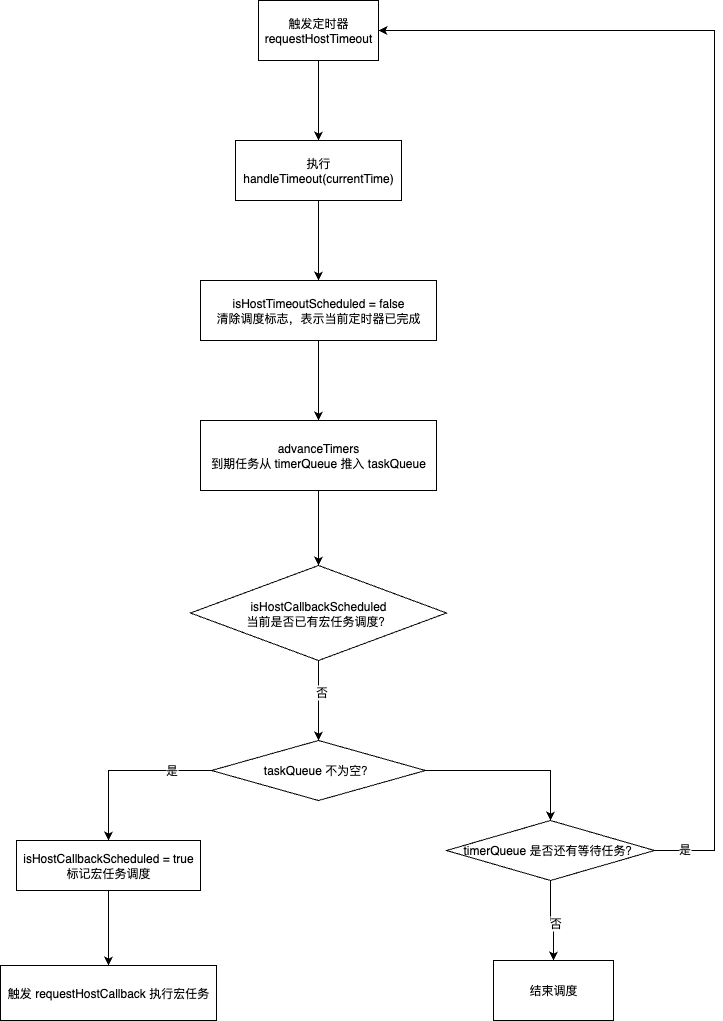

The diagram above was exported from draw.io. Its source (the exported page's mxGraphModel, read from the mxfile embedded in the PNG):
<mxGraphModel dx="1878" dy="1024" grid="1" gridSize="10" guides="1" tooltips="1" connect="1" arrows="1" fold="1" page="1" pageScale="1" pageWidth="827" pageHeight="1169" math="0" shadow="0">
  <root>
    <mxCell id="0" />
    <mxCell id="1" parent="0" />
    <mxCell id="Vlv9fL8mqzL7iep6vMmd-5" value="" style="edgeStyle=orthogonalEdgeStyle;rounded=0;orthogonalLoop=1;jettySize=auto;html=1;" parent="1" source="Vlv9fL8mqzL7iep6vMmd-1" target="Vlv9fL8mqzL7iep6vMmd-4" edge="1">
      <mxGeometry relative="1" as="geometry" />
    </mxCell>
    <mxCell id="Vlv9fL8mqzL7iep6vMmd-1" value="触发定时器&#10;requestHostTimeout" style="rounded=0;whiteSpace=wrap;html=1;" parent="1" vertex="1">
      <mxGeometry x="326" y="84" width="120" height="60" as="geometry" />
    </mxCell>
    <mxCell id="Vlv9fL8mqzL7iep6vMmd-7" value="" style="edgeStyle=orthogonalEdgeStyle;rounded=0;orthogonalLoop=1;jettySize=auto;html=1;" parent="1" source="Vlv9fL8mqzL7iep6vMmd-4" target="Vlv9fL8mqzL7iep6vMmd-6" edge="1">
      <mxGeometry relative="1" as="geometry" />
    </mxCell>
    <mxCell id="Vlv9fL8mqzL7iep6vMmd-4" value="&lt;p&gt;执行 handleTimeout(currentTime)&lt;/p&gt;" style="rounded=0;whiteSpace=wrap;html=1;" parent="1" vertex="1">
      <mxGeometry x="303" y="224" width="166" height="60" as="geometry" />
    </mxCell>
    <mxCell id="Vlv9fL8mqzL7iep6vMmd-9" value="" style="edgeStyle=orthogonalEdgeStyle;rounded=0;orthogonalLoop=1;jettySize=auto;html=1;" parent="1" source="Vlv9fL8mqzL7iep6vMmd-6" target="Vlv9fL8mqzL7iep6vMmd-8" edge="1">
      <mxGeometry relative="1" as="geometry" />
    </mxCell>
    <mxCell id="Vlv9fL8mqzL7iep6vMmd-6" value="isHostTimeoutScheduled = false&#10;清除调度标志，表示当前定时器已完成" style="rounded=0;whiteSpace=wrap;html=1;" parent="1" vertex="1">
      <mxGeometry x="268" y="364" width="236" height="60" as="geometry" />
    </mxCell>
    <mxCell id="Vlv9fL8mqzL7iep6vMmd-13" value="" style="edgeStyle=orthogonalEdgeStyle;rounded=0;orthogonalLoop=1;jettySize=auto;html=1;" parent="1" source="Vlv9fL8mqzL7iep6vMmd-8" target="Vlv9fL8mqzL7iep6vMmd-12" edge="1">
      <mxGeometry relative="1" as="geometry" />
    </mxCell>
    <mxCell id="Vlv9fL8mqzL7iep6vMmd-8" value="&#10;advanceTimers&#10;到期任务从 timerQueue 推入 taskQueue&#10;" style="rounded=0;whiteSpace=wrap;html=1;" parent="1" vertex="1">
      <mxGeometry x="268" y="504" width="236" height="70" as="geometry" />
    </mxCell>
    <mxCell id="Vlv9fL8mqzL7iep6vMmd-21" value="" style="edgeStyle=orthogonalEdgeStyle;rounded=0;orthogonalLoop=1;jettySize=auto;html=1;fontFamily=Helvetica;fontSize=12;fontColor=default;" parent="1" source="Vlv9fL8mqzL7iep6vMmd-12" target="Vlv9fL8mqzL7iep6vMmd-20" edge="1">
      <mxGeometry relative="1" as="geometry" />
    </mxCell>
    <mxCell id="Vlv9fL8mqzL7iep6vMmd-24" value="否" style="edgeLabel;html=1;align=center;verticalAlign=middle;resizable=0;points=[];rounded=0;strokeColor=default;fontFamily=Helvetica;fontSize=12;fontColor=default;fillColor=default;" parent="Vlv9fL8mqzL7iep6vMmd-21" vertex="1" connectable="0">
      <mxGeometry x="-0.2" y="3" relative="1" as="geometry">
        <mxPoint as="offset" />
      </mxGeometry>
    </mxCell>
    <mxCell id="Vlv9fL8mqzL7iep6vMmd-12" value="isHostCallbackScheduled&lt;div&gt;当前是否已有宏任务调度？&lt;/div&gt;" style="rhombus;whiteSpace=wrap;html=1;rounded=0;" parent="1" vertex="1">
      <mxGeometry x="258" y="649" width="256" height="95" as="geometry" />
    </mxCell>
    <mxCell id="Vlv9fL8mqzL7iep6vMmd-23" value="是" style="edgeStyle=orthogonalEdgeStyle;rounded=0;orthogonalLoop=1;jettySize=auto;html=1;fontFamily=Helvetica;fontSize=12;fontColor=default;" parent="1" source="Vlv9fL8mqzL7iep6vMmd-20" target="Vlv9fL8mqzL7iep6vMmd-22" edge="1">
      <mxGeometry x="-0.5404" relative="1" as="geometry">
        <mxPoint as="offset" />
      </mxGeometry>
    </mxCell>
    <mxCell id="Vlv9fL8mqzL7iep6vMmd-28" value="" style="edgeStyle=orthogonalEdgeStyle;rounded=0;orthogonalLoop=1;jettySize=auto;html=1;fontFamily=Helvetica;fontSize=12;fontColor=default;" parent="1" source="Vlv9fL8mqzL7iep6vMmd-20" target="Vlv9fL8mqzL7iep6vMmd-27" edge="1">
      <mxGeometry relative="1" as="geometry" />
    </mxCell>
    <mxCell id="Vlv9fL8mqzL7iep6vMmd-20" value="taskQueue 不为空？" style="rhombus;whiteSpace=wrap;html=1;rounded=0;" parent="1" vertex="1">
      <mxGeometry x="279" y="824" width="214" height="60" as="geometry" />
    </mxCell>
    <mxCell id="Vlv9fL8mqzL7iep6vMmd-26" value="" style="edgeStyle=orthogonalEdgeStyle;rounded=0;orthogonalLoop=1;jettySize=auto;html=1;fontFamily=Helvetica;fontSize=12;fontColor=default;" parent="1" source="Vlv9fL8mqzL7iep6vMmd-22" target="Vlv9fL8mqzL7iep6vMmd-25" edge="1">
      <mxGeometry relative="1" as="geometry" />
    </mxCell>
    <mxCell id="Vlv9fL8mqzL7iep6vMmd-22" value="isHostCallbackScheduled = true&#10;标记宏任务调度" style="whiteSpace=wrap;html=1;rounded=0;" parent="1" vertex="1">
      <mxGeometry x="84" y="924" width="184" height="50" as="geometry" />
    </mxCell>
    <mxCell id="Vlv9fL8mqzL7iep6vMmd-25" value="触发 requestHostCallback 执行宏任务" style="rounded=0;whiteSpace=wrap;html=1;" parent="1" vertex="1">
      <mxGeometry x="68" y="1049" width="216" height="55" as="geometry" />
    </mxCell>
    <mxCell id="Vlv9fL8mqzL7iep6vMmd-33" value="" style="edgeStyle=orthogonalEdgeStyle;rounded=0;orthogonalLoop=1;jettySize=auto;html=1;fontFamily=Helvetica;fontSize=12;fontColor=default;" parent="1" source="Vlv9fL8mqzL7iep6vMmd-27" target="Vlv9fL8mqzL7iep6vMmd-32" edge="1">
      <mxGeometry relative="1" as="geometry" />
    </mxCell>
    <mxCell id="Vlv9fL8mqzL7iep6vMmd-34" value="否" style="edgeLabel;html=1;align=center;verticalAlign=middle;resizable=0;points=[];rounded=0;strokeColor=default;fontFamily=Helvetica;fontSize=12;fontColor=default;fillColor=default;" parent="Vlv9fL8mqzL7iep6vMmd-33" vertex="1" connectable="0">
      <mxGeometry x="0.1" y="2" relative="1" as="geometry">
        <mxPoint as="offset" />
      </mxGeometry>
    </mxCell>
    <mxCell id="Vlv9fL8mqzL7iep6vMmd-37" style="edgeStyle=orthogonalEdgeStyle;rounded=0;orthogonalLoop=1;jettySize=auto;html=1;exitX=1;exitY=0.5;exitDx=0;exitDy=0;fontFamily=Helvetica;fontSize=12;fontColor=default;entryX=1;entryY=0.5;entryDx=0;entryDy=0;" parent="1" source="Vlv9fL8mqzL7iep6vMmd-27" target="Vlv9fL8mqzL7iep6vMmd-1" edge="1">
      <mxGeometry relative="1" as="geometry">
        <mxPoint x="782" y="114" as="targetPoint" />
        <Array as="points">
          <mxPoint x="782" y="934" />
          <mxPoint x="782" y="114" />
        </Array>
      </mxGeometry>
    </mxCell>
    <mxCell id="Vlv9fL8mqzL7iep6vMmd-38" value="是" style="edgeLabel;html=1;align=center;verticalAlign=middle;resizable=0;points=[];rounded=0;strokeColor=default;fontFamily=Helvetica;fontSize=12;fontColor=default;fillColor=default;" parent="Vlv9fL8mqzL7iep6vMmd-37" vertex="1" connectable="0">
      <mxGeometry x="-0.9523" y="1" relative="1" as="geometry">
        <mxPoint as="offset" />
      </mxGeometry>
    </mxCell>
    <mxCell id="Vlv9fL8mqzL7iep6vMmd-27" value="timerQueue 是否还有等待任务？" style="rhombus;whiteSpace=wrap;html=1;rounded=0;" parent="1" vertex="1">
      <mxGeometry x="514" y="904" width="208" height="60" as="geometry" />
    </mxCell>
    <mxCell id="Vlv9fL8mqzL7iep6vMmd-32" value="结束调度" style="rounded=0;whiteSpace=wrap;html=1;" parent="1" vertex="1">
      <mxGeometry x="561" y="1044" width="120" height="60" as="geometry" />
    </mxCell>
  </root>
</mxGraphModel>